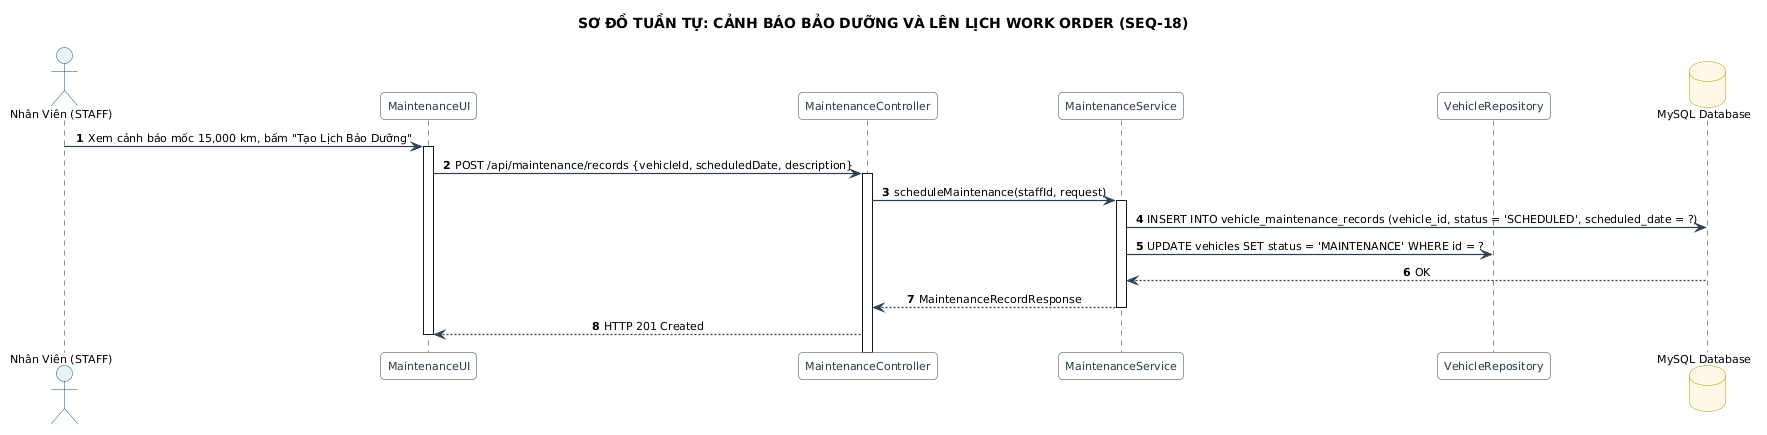

The diagram above was rendered by PlantUML. Its source (embedded in the PNG):
@startuml
title SƠ ĐỒ TUẦN TỰ: CẢNH BÁO BẢO DƯỠNG VÀ LÊN LỊCH WORK ORDER (SEQ-18)
skinparam backgroundColor #FFFFFF
skinparam defaultFontName "Segoe UI"
skinparam defaultFontSize 11
skinparam roundCorner 8
skinparam shadowing false
skinparam ArrowColor #2C3E50
skinparam ArrowThickness 1.2
skinparam sequenceMessageAlign center
skinparam participant {
    BackgroundColor #F8F9FA
    BorderColor #2C3E50
    FontColor #2C3E50
}
skinparam actor {
    BackgroundColor #E8F4F8
    BorderColor #1A5276
}
skinparam database {
    BackgroundColor #FEF9E7
    BorderColor #B7950B
}

autonumber
actor "Nhân Viên (STAFF)" as Staff
participant "MaintenanceUI" as UI
participant "MaintenanceController" as Controller
participant "MaintenanceService" as Service
participant "VehicleRepository" as VehRepo
database "MySQL Database" as DB

Staff -> UI : Xem cảnh báo mốc 15,000 km, bấm "Tạo Lịch Bảo Dưỡng"
activate UI
UI -> Controller : POST /api/maintenance/records {vehicleId, scheduledDate, description}
activate Controller

Controller -> Service : scheduleMaintenance(staffId, request)
activate Service

Service -> DB : INSERT INTO vehicle_maintenance_records (vehicle_id, status = 'SCHEDULED', scheduled_date = ?)
Service -> VehRepo : UPDATE vehicles SET status = 'MAINTENANCE' WHERE id = ?
DB --> Service : OK

Service --> Controller : MaintenanceRecordResponse
deactivate Service
Controller --> UI : HTTP 201 Created
deactivate UI
@enduml